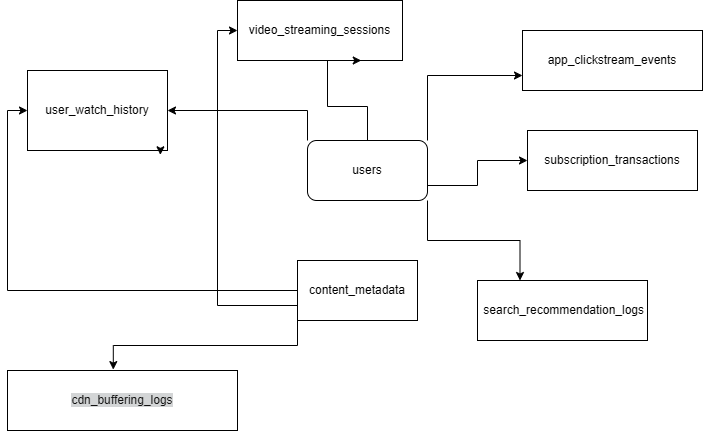

The diagram above was exported from draw.io. Its source (the exported page's mxGraphModel, read from the mxfile embedded in the PNG):
<mxGraphModel dx="803" dy="616" grid="1" gridSize="10" guides="1" tooltips="1" connect="1" arrows="1" fold="1" page="1" pageScale="1" pageWidth="850" pageHeight="1100" math="0" shadow="0">
  <root>
    <mxCell id="0" />
    <mxCell id="1" parent="0" />
    <mxCell id="7VFj84llft59Er-92x21-1" parent="1" style="rounded=0;whiteSpace=wrap;html=1;" value="user_watch_history" vertex="1">
      <mxGeometry height="80" width="140" x="80" y="120" as="geometry" />
    </mxCell>
    <mxCell id="7VFj84llft59Er-92x21-2" parent="1" style="rounded=0;whiteSpace=wrap;html=1;" value="&lt;br&gt;subscription_transactions&lt;div&gt;&lt;br/&gt;&lt;/div&gt;" vertex="1">
      <mxGeometry height="60" width="170" x="580" y="180" as="geometry" />
    </mxCell>
    <mxCell id="7VFj84llft59Er-92x21-3" parent="1" style="rounded=0;whiteSpace=wrap;html=1;" value="app_clickstream_events" vertex="1">
      <mxGeometry height="60" width="180" x="575" y="80" as="geometry" />
    </mxCell>
    <mxCell id="7VFj84llft59Er-92x21-4" parent="1" style="rounded=0;whiteSpace=wrap;html=1;" value="video_streaming_sessions" vertex="1">
      <mxGeometry height="60" width="165" x="290" y="50" as="geometry" />
    </mxCell>
    <mxCell id="7VFj84llft59Er-92x21-5" parent="1" style="rounded=0;whiteSpace=wrap;html=1;" value="&lt;span style=&quot;color: rgb(18, 18, 18); background-color: rgb(211, 213, 214);&quot;&gt;cdn_buffering_logs&lt;/span&gt;" vertex="1">
      <mxGeometry height="60" width="230" x="60" y="420" as="geometry" />
    </mxCell>
    <mxCell id="7VFj84llft59Er-92x21-6" parent="1" style="rounded=0;whiteSpace=wrap;html=1;" value="&lt;div&gt;&amp;nbsp;search_recommendation_logs&lt;/div&gt;" vertex="1">
      <mxGeometry height="60" width="170" x="530" y="330" as="geometry" />
    </mxCell>
    <mxCell id="7VFj84llft59Er-92x21-21" edge="1" parent="1" source="7VFj84llft59Er-92x21-7" style="edgeStyle=orthogonalEdgeStyle;rounded=0;orthogonalLoop=1;jettySize=auto;html=1;exitX=1;exitY=0.5;exitDx=0;exitDy=0;entryX=0;entryY=0.5;entryDx=0;entryDy=0;" target="7VFj84llft59Er-92x21-1">
      <mxGeometry relative="1" as="geometry">
        <mxPoint x="100" y="200" as="targetPoint" />
      </mxGeometry>
    </mxCell>
    <mxCell id="7VFj84llft59Er-92x21-23" edge="1" parent="1" source="7VFj84llft59Er-92x21-7" style="edgeStyle=orthogonalEdgeStyle;rounded=0;orthogonalLoop=1;jettySize=auto;html=1;exitX=1;exitY=0.25;exitDx=0;exitDy=0;entryX=0;entryY=0.5;entryDx=0;entryDy=0;" target="7VFj84llft59Er-92x21-4">
      <mxGeometry relative="1" as="geometry" />
    </mxCell>
    <mxCell id="7VFj84llft59Er-92x21-7" parent="1" style="rounded=0;whiteSpace=wrap;html=1;direction=west;" value="content_metadata" vertex="1">
      <mxGeometry height="60" width="120" x="350" y="310" as="geometry" />
    </mxCell>
    <mxCell id="7VFj84llft59Er-92x21-8" edge="1" parent="1" source="7VFj84llft59Er-92x21-1" style="edgeStyle=orthogonalEdgeStyle;rounded=0;orthogonalLoop=1;jettySize=auto;html=1;innerLoopWaypoints=1;exitX=1;exitY=1;exitDx=0;exitDy=0;entryX=0.949;entryY=1.054;entryDx=0;entryDy=0;entryPerimeter=0;" target="7VFj84llft59Er-92x21-1">
      <mxGeometry relative="1" as="geometry" />
    </mxCell>
    <mxCell id="7VFj84llft59Er-92x21-10" edge="1" parent="1" source="7VFj84llft59Er-92x21-9" style="edgeStyle=orthogonalEdgeStyle;rounded=0;orthogonalLoop=1;jettySize=auto;html=1;exitX=0.5;exitY=0;exitDx=0;exitDy=0;entryX=0.75;entryY=1;entryDx=0;entryDy=0;" target="7VFj84llft59Er-92x21-4">
      <mxGeometry relative="1" as="geometry">
        <Array as="points">
          <mxPoint x="420" y="156" />
          <mxPoint x="380" y="156" />
          <mxPoint x="380" y="110" />
        </Array>
        <mxPoint x="380" y="120" as="targetPoint" />
      </mxGeometry>
    </mxCell>
    <mxCell id="7VFj84llft59Er-92x21-11" edge="1" parent="1" source="7VFj84llft59Er-92x21-9" style="edgeStyle=orthogonalEdgeStyle;rounded=0;orthogonalLoop=1;jettySize=auto;html=1;exitX=0;exitY=0;exitDx=0;exitDy=0;" target="7VFj84llft59Er-92x21-1">
      <mxGeometry relative="1" as="geometry">
        <mxPoint x="260" y="200" as="targetPoint" />
      </mxGeometry>
    </mxCell>
    <mxCell id="7VFj84llft59Er-92x21-12" edge="1" parent="1" source="7VFj84llft59Er-92x21-9" style="edgeStyle=orthogonalEdgeStyle;rounded=0;orthogonalLoop=1;jettySize=auto;html=1;exitX=1;exitY=0.75;exitDx=0;exitDy=0;entryX=0;entryY=0.5;entryDx=0;entryDy=0;" target="7VFj84llft59Er-92x21-2">
      <mxGeometry relative="1" as="geometry" />
    </mxCell>
    <mxCell id="7VFj84llft59Er-92x21-16" edge="1" parent="1" source="7VFj84llft59Er-92x21-9" style="edgeStyle=orthogonalEdgeStyle;rounded=0;orthogonalLoop=1;jettySize=auto;html=1;exitX=1;exitY=1;exitDx=0;exitDy=0;entryX=0.25;entryY=0;entryDx=0;entryDy=0;" target="7VFj84llft59Er-92x21-6">
      <mxGeometry relative="1" as="geometry" />
    </mxCell>
    <mxCell id="7VFj84llft59Er-92x21-9" parent="1" style="rounded=1;whiteSpace=wrap;html=1;" value="users" vertex="1">
      <mxGeometry height="60" width="120" x="360" y="190" as="geometry" />
    </mxCell>
    <mxCell id="7VFj84llft59Er-92x21-15" edge="1" parent="1" source="7VFj84llft59Er-92x21-9" style="edgeStyle=orthogonalEdgeStyle;rounded=0;orthogonalLoop=1;jettySize=auto;html=1;exitX=1;exitY=0;exitDx=0;exitDy=0;entryX=0;entryY=0.75;entryDx=0;entryDy=0;" target="7VFj84llft59Er-92x21-3">
      <mxGeometry relative="1" as="geometry" />
    </mxCell>
    <mxCell id="7VFj84llft59Er-92x21-20" edge="1" parent="1" source="7VFj84llft59Er-92x21-7" style="edgeStyle=orthogonalEdgeStyle;rounded=0;orthogonalLoop=1;jettySize=auto;html=1;exitX=1;exitY=0;exitDx=0;exitDy=0;entryX=0.46;entryY=-0.015;entryDx=0;entryDy=0;entryPerimeter=0;" target="7VFj84llft59Er-92x21-5">
      <mxGeometry relative="1" as="geometry" />
    </mxCell>
  </root>
</mxGraphModel>